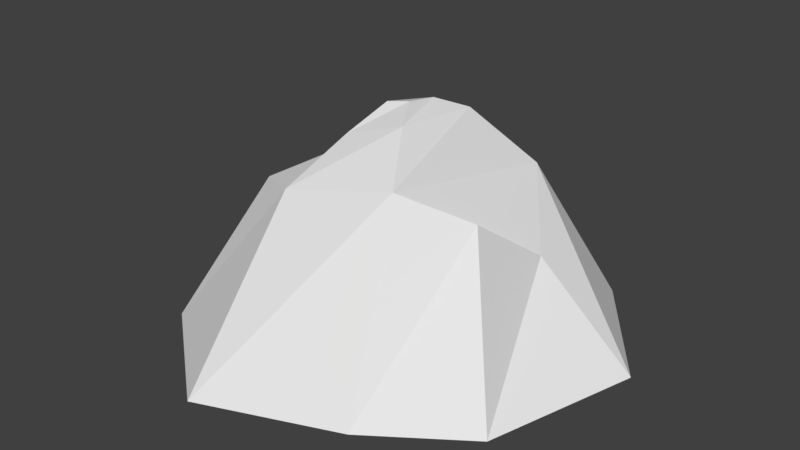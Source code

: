 # Source: stone.blend  (saved by Blender 2.78.0; exported with 4.5.12 LTS)
import bpy
from mathutils import Matrix  # noqa: F401  (used for matrix-valued properties, if any)

bpy.ops.wm.read_factory_settings(use_empty=True)
scene = bpy.context.scene
scene.name = 'Scene'

# ---- collections
col_collection_1 = bpy.data.collections.new('Collection 1'); scene.collection.children.link(col_collection_1)

# ---- world
world_world = bpy.data.worlds.new('World'); scene.world = world_world
world_world.color = (0.05088, 0.05088, 0.05088)
world_world.use_sun_shadow = False
world_world.sun_shadow_jitter_overblur = 0.0
world_world.cycles.sampling_method = 'MANUAL'

# ---- meshes
me_plane = bpy.data.meshes.new('Plane')
me_plane.from_pydata([(-1.604, -0.974, -0.003065), (1.302, -0.7256, -0.003065), (-1.749, 0.906, -0.003065), (1.681, 0.5827, -0.003065), (-0.6393, -1.739, -0.003065), (-0.6393, 1.435, -0.003065), (0.5143, -1.281, -0.003065), (0.9201, 1.62, -0.003065), (0.9201, 1.62, -0.003065), (-0.9644, -0.506, 1.26), (0.7975, -0.2198, 1.306), (-0.9951, 0.2563, 1.149), (0.9362, 0.4086, 0.8473), (-0.5685, -0.7206, 1.351), (-0.5429, 0.7737, 1.471), (0.3346, -0.5808, 1.544), (0.4681, 1.018, 1.264), (0.163, 0.5215, 1.802), (-0.361, 0.4058, 1.747), (-0.3724, -0.2641, 1.694), (0.1032, -0.1954, 1.85), (-0.02572, 0.3213, 1.891), (-0.1892, 0.2163, 1.818), (-0.2005, -0.003726, 1.912), (-0.01821, 0.03148, 1.944)], [(7, 8)], [(6, 7, 3, 1), (0, 2, 5, 4), (4, 5, 7, 6), (15, 10, 12, 16), (9, 13, 14, 11), (15, 16, 17, 20), (2, 0, 9, 11), (4, 6, 15, 13), (0, 4, 13, 9), (6, 1, 10, 15), (3, 7, 16, 12), (7, 5, 14, 16), (1, 3, 12, 10), (5, 2, 11, 14), (19, 20, 24, 23), (13, 15, 20, 19), (16, 14, 18, 17), (14, 13, 19, 18), (23, 24, 21, 22), (17, 18, 22, 21), (20, 17, 21, 24), (18, 19, 23, 22)])
_uv = me_plane.uv_layers.new(name='UVMap')
_uv.uv.foreach_set('vector', [0.5396, 0.2847, 0.07391, 0.05203, 0.3018, 0.0, 0.4985, 0.1342, 0.3443, 0.5825, 0.01498, 0.4926, 0.0, 0.2957, 0.5396, 0.484, 0.5396, 0.484, 0.0, 0.2957, 0.07391, 0.05203, 0.5396, 0.2847, 0.1709, 0.9701, 0.1838, 0.8754, 0.2514, 0.7654, 0.404, 0.8077, 0.9574, 0.2022, 1.0, 0.2597, 0.7346, 0.2989, 0.8164, 0.2016, 0.1709, 0.9701, 0.404, 0.8077, 0.3733, 0.9314, 0.2649, 0.9958, 0.6609, 0.01258, 1.0, 0.0, 0.9574, 0.2022, 0.8164, 0.2016, 0.937, 0.5071, 0.9781, 0.7028, 0.6828, 0.7691, 0.6578, 0.6253, 0.7979, 0.4217, 0.937, 0.5071, 0.6578, 0.6253, 0.6226, 0.5809, 0.9781, 0.7028, 0.9843, 0.8529, 0.7168, 0.8529, 0.6828, 0.7691, 0.1829, 0.5918, 0.404, 0.5825, 0.404, 0.8077, 0.2514, 0.7654, 0.5396, 0.3845, 0.5686, 0.1712, 0.7346, 0.2989, 0.6869, 0.4217, 0.0, 0.7237, 0.1829, 0.5918, 0.2514, 0.7654, 0.1838, 0.8754, 0.5686, 0.1712, 0.6609, 0.01258, 0.8164, 0.2016, 0.7346, 0.2989, 0.5818, 0.6942, 0.5877, 0.7711, 0.5451, 0.772, 0.5396, 0.7427, 0.6578, 0.6253, 0.6828, 0.7691, 0.5877, 0.7711, 0.5818, 0.6942, 0.6869, 0.4217, 0.7346, 0.2989, 0.8102, 0.3409, 0.7925, 0.4181, 0.7346, 0.2989, 1.0, 0.2597, 0.9291, 0.3233, 0.8102, 0.3409, 0.8896, 0.3696, 0.8848, 0.3974, 0.8309, 0.3968, 0.847, 0.3668, 0.7925, 0.4181, 0.8102, 0.3409, 0.847, 0.3668, 0.8309, 0.3968, 0.2649, 0.9958, 0.3733, 0.9314, 0.3592, 0.9732, 0.3148, 1.0, 0.8102, 0.3409, 0.9291, 0.3233, 0.8896, 0.3696, 0.847, 0.3668])
me_plane.use_remesh_preserve_volume = False
me_plane.use_remesh_preserve_attributes = False
me_plane.use_mirror_vertex_groups = False
me_plane.update()

# ---- objects
ob_plane = bpy.data.objects.new('Plane', me_plane)

# ---- transforms, parenting, visibility, modifiers, constraints
ob_plane.location = (0.01105, -0.1376, 0.008666)
ob_plane.lineart.crease_threshold = 0.0

# ---- collection membership
col_collection_1.objects.link(ob_plane)

# ---- scene / render settings (as saved in the file)
scene.frame_start = 1; scene.frame_end = 250; scene.frame_set(1)
scene.render.engine = 'BLENDER_EEVEE_NEXT'
scene.render.resolution_percentage = 50
scene.render.dither_intensity = 0.0
scene.cycles.use_denoising = False
scene.cycles.samples = 128
scene.cycles.sampling_pattern = 'TABULATED_SOBOL'
scene.cycles.light_sampling_threshold = 0.0
scene.cycles.use_adaptive_sampling = False
scene.cycles.use_light_tree = False
scene.cycles.blur_glossy = 0.0
scene.cycles.sample_clamp_indirect = 0.0
scene.view_settings.view_transform = 'Standard'
bpy.context.view_layer.update()

# ---- added for rendering (the .blend has no active camera and no usable light): camera, sun
cam_auto = bpy.data.cameras.new('AutoCamera')
cam_auto.lens = 50.0
cam_auto.sensor_width = 36.0
cam_auto.clip_end = 1000.0
ob_auto_camera = bpy.data.objects.new('AutoCamera', cam_auto)
scene.collection.objects.link(ob_auto_camera)
ob_auto_camera.location = (4.77114, -5.94945, 4.81397)
ob_auto_camera.rotation_euler = (1.09748, -7.21219e-08, 0.694738)
scene.camera = ob_auto_camera
light_auto_sun = bpy.data.lights.new('AutoSun', 'SUN')
light_auto_sun.energy = 3.0
light_auto_sun.angle = 0.0523599
ob_auto_sun = bpy.data.objects.new('AutoSun', light_auto_sun)
scene.collection.objects.link(ob_auto_sun)
ob_auto_sun.rotation_euler = (0.872665, 0.174533, 0.523599)
bpy.context.view_layer.update()
